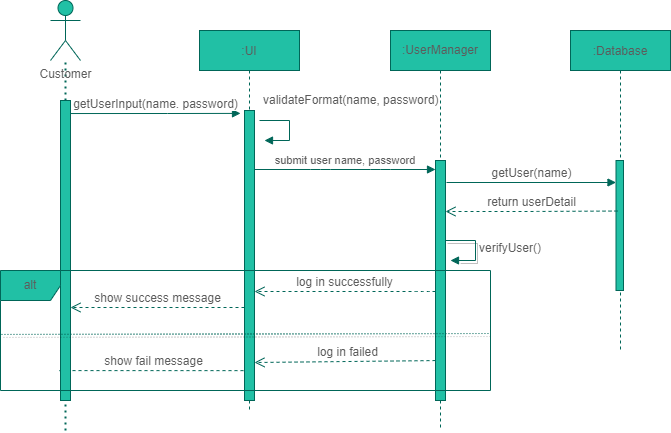

The diagram above was exported from draw.io. Its source (the exported page's mxGraphModel, read from the mxfile embedded in the PNG):
<mxGraphModel dx="1102" dy="526" grid="1" gridSize="10" guides="1" tooltips="1" connect="1" arrows="1" fold="1" page="1" pageScale="1" pageWidth="850" pageHeight="1100" math="0" shadow="0">
  <root>
    <mxCell id="0" />
    <mxCell id="1" parent="0" />
    <mxCell id="4Y0Wiy1osQWWnJPMo8ak-3" value="" style="endArrow=none;dashed=1;html=1;dashPattern=1 2;strokeWidth=2;rounded=0;strokeColor=#006658;fontColor=#5C5C5C;" edge="1" parent="1" target="4Y0Wiy1osQWWnJPMo8ak-2">
      <mxGeometry width="50" height="50" relative="1" as="geometry">
        <mxPoint x="65" y="480" as="sourcePoint" />
        <mxPoint x="450" y="250" as="targetPoint" />
      </mxGeometry>
    </mxCell>
    <mxCell id="3nuBFxr9cyL0pnOWT2aG-1" value=":UI" style="shape=umlLifeline;perimeter=lifelinePerimeter;container=1;collapsible=0;recursiveResize=0;rounded=0;shadow=0;strokeWidth=1;fillColor=#21C0A5;strokeColor=#006658;fontColor=#5C5C5C;" parent="1" vertex="1">
      <mxGeometry x="199" y="80" width="100" height="380" as="geometry" />
    </mxCell>
    <mxCell id="4Y0Wiy1osQWWnJPMo8ak-15" value="validateFormat(name, password)" style="edgeStyle=orthogonalEdgeStyle;html=1;align=left;spacingLeft=2;endArrow=block;rounded=0;entryX=1;entryY=0;sketch=0;fontColor=#5C5C5C;strokeColor=#006658;fillColor=#21C0A5;curved=0;" edge="1" parent="3nuBFxr9cyL0pnOWT2aG-1">
      <mxGeometry x="-1" y="20" relative="1" as="geometry">
        <mxPoint x="60" y="90" as="sourcePoint" />
        <Array as="points">
          <mxPoint x="90" y="90" />
        </Array>
        <mxPoint x="65" y="110" as="targetPoint" />
        <mxPoint as="offset" />
      </mxGeometry>
    </mxCell>
    <mxCell id="4Y0Wiy1osQWWnJPMo8ak-39" value="show fail message" style="html=1;verticalAlign=bottom;endArrow=open;dashed=1;endSize=8;rounded=1;sketch=0;fontColor=#5C5C5C;strokeColor=#006658;fillColor=#21C0A5;curved=0;entryX=0.2;entryY=0.69;entryDx=0;entryDy=0;entryPerimeter=0;exitX=0.5;exitY=0.897;exitDx=0;exitDy=0;exitPerimeter=0;" edge="1" parent="3nuBFxr9cyL0pnOWT2aG-1" source="3nuBFxr9cyL0pnOWT2aG-2">
      <mxGeometry relative="1" as="geometry">
        <mxPoint x="36" y="340.0000000000001" as="sourcePoint" />
        <mxPoint x="-141" y="340.09000000000003" as="targetPoint" />
        <Array as="points" />
      </mxGeometry>
    </mxCell>
    <mxCell id="3nuBFxr9cyL0pnOWT2aG-2" value="" style="points=[];perimeter=orthogonalPerimeter;rounded=0;shadow=0;strokeWidth=1;fillColor=#21C0A5;strokeColor=#006658;fontColor=#5C5C5C;" parent="3nuBFxr9cyL0pnOWT2aG-1" vertex="1">
      <mxGeometry x="45" y="80" width="10" height="290" as="geometry" />
    </mxCell>
    <mxCell id="3nuBFxr9cyL0pnOWT2aG-5" value=":Database" style="shape=umlLifeline;perimeter=lifelinePerimeter;container=1;collapsible=0;recursiveResize=0;rounded=0;shadow=0;strokeWidth=1;fillColor=#21C0A5;strokeColor=#006658;fontColor=#5C5C5C;" parent="1" vertex="1">
      <mxGeometry x="570" y="80" width="100" height="320" as="geometry" />
    </mxCell>
    <mxCell id="3nuBFxr9cyL0pnOWT2aG-6" value="" style="points=[];perimeter=orthogonalPerimeter;rounded=0;shadow=0;strokeWidth=1;fillColor=#21C0A5;strokeColor=#006658;fontColor=#5C5C5C;" parent="3nuBFxr9cyL0pnOWT2aG-5" vertex="1">
      <mxGeometry x="45.5" y="130" width="7.5" height="130" as="geometry" />
    </mxCell>
    <mxCell id="3nuBFxr9cyL0pnOWT2aG-8" value="submit user name, password" style="verticalAlign=bottom;endArrow=block;shadow=0;strokeWidth=1;strokeColor=#006658;fontColor=#5C5C5C;" parent="1" edge="1">
      <mxGeometry relative="1" as="geometry">
        <mxPoint x="254" y="219" as="sourcePoint" />
        <mxPoint x="435" y="219" as="targetPoint" />
        <Array as="points">
          <mxPoint x="320" y="219" />
          <mxPoint x="380" y="219" />
        </Array>
      </mxGeometry>
    </mxCell>
    <mxCell id="4Y0Wiy1osQWWnJPMo8ak-1" value="" style="points=[];perimeter=orthogonalPerimeter;rounded=0;shadow=0;strokeWidth=1;fillColor=#21C0A5;strokeColor=#006658;fontColor=#5C5C5C;" vertex="1" parent="1">
      <mxGeometry x="60" y="150" width="10" height="300" as="geometry" />
    </mxCell>
    <mxCell id="4Y0Wiy1osQWWnJPMo8ak-7" value="getUserInput(name. password)" style="html=1;verticalAlign=bottom;endArrow=block;rounded=0;exitX=1.2;exitY=0.037;exitDx=0;exitDy=0;exitPerimeter=0;strokeColor=#006658;fontColor=#5C5C5C;entryX=-0.4;entryY=0.01;entryDx=0;entryDy=0;entryPerimeter=0;" edge="1" parent="1" target="3nuBFxr9cyL0pnOWT2aG-2">
      <mxGeometry width="80" relative="1" as="geometry">
        <mxPoint x="70" y="163.0300000000001" as="sourcePoint" />
        <mxPoint x="230" y="163" as="targetPoint" />
        <Array as="points">
          <mxPoint x="167" y="163" />
        </Array>
      </mxGeometry>
    </mxCell>
    <mxCell id="4Y0Wiy1osQWWnJPMo8ak-2" value="Customer" style="shape=umlActor;verticalLabelPosition=bottom;verticalAlign=top;html=1;outlineConnect=0;fillColor=#21C0A5;strokeColor=#006658;fontColor=#5C5C5C;" vertex="1" parent="1">
      <mxGeometry x="50" y="50" width="30" height="60" as="geometry" />
    </mxCell>
    <mxCell id="4Y0Wiy1osQWWnJPMo8ak-19" value=":UserManager" style="shape=umlLifeline;perimeter=lifelinePerimeter;whiteSpace=wrap;html=1;container=1;collapsible=0;recursiveResize=0;outlineConnect=0;rounded=0;sketch=0;fontColor=#5C5C5C;strokeColor=#006658;fillColor=#21C0A5;" vertex="1" parent="1">
      <mxGeometry x="390" y="80" width="100" height="400" as="geometry" />
    </mxCell>
    <mxCell id="4Y0Wiy1osQWWnJPMo8ak-24" value="verifyUser()" style="edgeStyle=orthogonalEdgeStyle;html=1;align=left;spacingLeft=2;endArrow=block;rounded=0;entryX=1;entryY=0;shadow=1;sketch=0;fontColor=#5C5C5C;strokeColor=#006658;fillColor=#21C0A5;curved=0;" edge="1" parent="4Y0Wiy1osQWWnJPMo8ak-19">
      <mxGeometry relative="1" as="geometry">
        <mxPoint x="55" y="210" as="sourcePoint" />
        <Array as="points">
          <mxPoint x="85" y="210" />
        </Array>
        <mxPoint x="60" y="230" as="targetPoint" />
      </mxGeometry>
    </mxCell>
    <mxCell id="4Y0Wiy1osQWWnJPMo8ak-33" value="log in failed" style="html=1;verticalAlign=bottom;endArrow=open;dashed=1;endSize=8;rounded=1;sketch=0;fontColor=#5C5C5C;strokeColor=#006658;fillColor=#21C0A5;curved=0;exitX=0.2;exitY=0.979;exitDx=0;exitDy=0;exitPerimeter=0;entryX=1;entryY=0.869;entryDx=0;entryDy=0;entryPerimeter=0;" edge="1" parent="4Y0Wiy1osQWWnJPMo8ak-19" target="3nuBFxr9cyL0pnOWT2aG-2">
      <mxGeometry relative="1" as="geometry">
        <mxPoint x="51" y="330.00000000000006" as="sourcePoint" />
        <mxPoint x="-110" y="330" as="targetPoint" />
        <Array as="points" />
      </mxGeometry>
    </mxCell>
    <mxCell id="4Y0Wiy1osQWWnJPMo8ak-22" value="" style="html=1;points=[];perimeter=orthogonalPerimeter;rounded=0;sketch=0;fontColor=#5C5C5C;strokeColor=#006658;fillColor=#21C0A5;" vertex="1" parent="4Y0Wiy1osQWWnJPMo8ak-19">
      <mxGeometry x="45" y="130" width="10" height="240" as="geometry" />
    </mxCell>
    <mxCell id="4Y0Wiy1osQWWnJPMo8ak-20" value="getUser(name)" style="html=1;verticalAlign=bottom;endArrow=block;rounded=1;sketch=0;fontColor=#5C5C5C;strokeColor=#006658;fillColor=#21C0A5;curved=0;" edge="1" parent="1">
      <mxGeometry width="80" relative="1" as="geometry">
        <mxPoint x="446" y="232" as="sourcePoint" />
        <mxPoint x="615.5" y="232" as="targetPoint" />
      </mxGeometry>
    </mxCell>
    <mxCell id="4Y0Wiy1osQWWnJPMo8ak-21" value="return userDetail" style="html=1;verticalAlign=bottom;endArrow=open;dashed=1;endSize=8;rounded=1;sketch=0;fontColor=#5C5C5C;strokeColor=#006658;fillColor=#21C0A5;curved=0;exitX=0.2;exitY=0.458;exitDx=0;exitDy=0;exitPerimeter=0;" edge="1" parent="1">
      <mxGeometry relative="1" as="geometry">
        <mxPoint x="617" y="260.5400000000001" as="sourcePoint" />
        <mxPoint x="445" y="261" as="targetPoint" />
        <Array as="points">
          <mxPoint x="528" y="261" />
        </Array>
      </mxGeometry>
    </mxCell>
    <mxCell id="4Y0Wiy1osQWWnJPMo8ak-32" value="log in successfully" style="html=1;verticalAlign=bottom;endArrow=open;dashed=1;endSize=8;rounded=1;sketch=0;fontColor=#5C5C5C;strokeColor=#006658;fillColor=#21C0A5;curved=0;" edge="1" parent="1" target="3nuBFxr9cyL0pnOWT2aG-2">
      <mxGeometry relative="1" as="geometry">
        <mxPoint x="435" y="341" as="sourcePoint" />
        <mxPoint x="265" y="341" as="targetPoint" />
        <Array as="points">
          <mxPoint x="425" y="341" />
        </Array>
      </mxGeometry>
    </mxCell>
    <mxCell id="4Y0Wiy1osQWWnJPMo8ak-38" value="show success message" style="html=1;verticalAlign=bottom;endArrow=open;dashed=1;endSize=8;rounded=1;sketch=0;fontColor=#5C5C5C;strokeColor=#006658;fillColor=#21C0A5;curved=0;" edge="1" parent="1" source="3nuBFxr9cyL0pnOWT2aG-2">
      <mxGeometry relative="1" as="geometry">
        <mxPoint x="230" y="357" as="sourcePoint" />
        <mxPoint x="70" y="357" as="targetPoint" />
        <Array as="points" />
      </mxGeometry>
    </mxCell>
    <mxCell id="4Y0Wiy1osQWWnJPMo8ak-37" value="" style="endArrow=none;dashed=1;html=1;rounded=1;shadow=1;dashPattern=1 2;sketch=0;fontColor=#5C5C5C;strokeColor=#006658;fillColor=#21C0A5;curved=0;exitX=0.002;exitY=0.533;exitDx=0;exitDy=0;exitPerimeter=0;entryX=1;entryY=0.525;entryDx=0;entryDy=0;entryPerimeter=0;" edge="1" parent="1" source="4Y0Wiy1osQWWnJPMo8ak-28" target="4Y0Wiy1osQWWnJPMo8ak-28">
      <mxGeometry width="50" height="50" relative="1" as="geometry">
        <mxPoint x="360" y="400" as="sourcePoint" />
        <mxPoint x="410" y="350" as="targetPoint" />
      </mxGeometry>
    </mxCell>
    <mxCell id="4Y0Wiy1osQWWnJPMo8ak-28" value="alt" style="shape=umlFrame;whiteSpace=wrap;html=1;rounded=0;sketch=0;fontColor=#5C5C5C;strokeColor=#006658;fillColor=#21C0A5;" vertex="1" parent="1">
      <mxGeometry y="320" width="490" height="120" as="geometry" />
    </mxCell>
  </root>
</mxGraphModel>